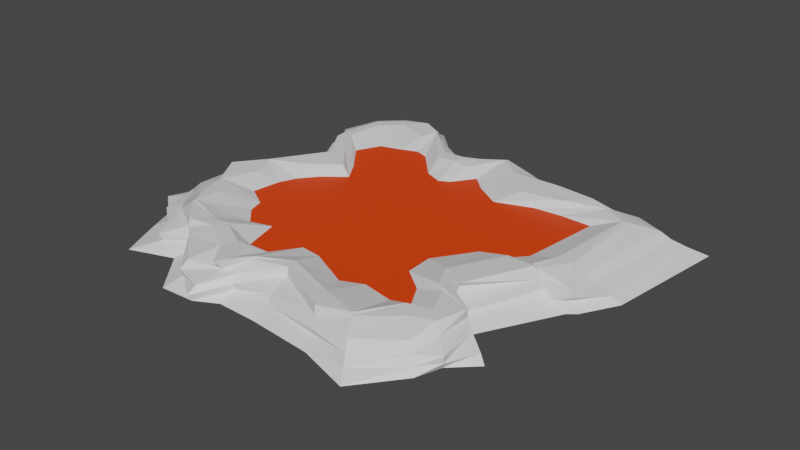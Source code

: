 # Source: Lava_Pool.blend  (saved by Blender 3.3.6; exported with 4.5.12 LTS)
import bpy
from mathutils import Matrix  # noqa: F401  (used for matrix-valued properties, if any)

bpy.ops.wm.read_factory_settings(use_empty=True)
scene = bpy.context.scene
scene.name = 'Scene'

# ---- collections
col_collection = bpy.data.collections.new('Collection'); scene.collection.children.link(col_collection)

# ---- materials (node trees are filled in below, after node groups)
mat_material_001 = bpy.data.materials.new('Material.001')
mat_material_001.use_transparent_shadow = False
mat_material_002 = bpy.data.materials.new('Material.002')
mat_material_002.use_transparent_shadow = False

# ---- material node trees
mat_material_001.use_nodes = True; mat_material_001.node_tree.nodes.clear()
_N = mat_material_001.node_tree.nodes; _L = mat_material_001.node_tree.links
n0 = _N.new('ShaderNodeBsdfPrincipled'); n0.name = 'Principled BSDF'; n0.location = (10, 300)
n0.distribution = 'GGX'
n0.subsurface_method = 'RANDOM_WALK_SKIN'
n0.inputs[3].default_value = 1.45
n0.inputs[27].default_value = (0.0, 0.0, 0.0, 1.0)
n0.inputs[28].default_value = 1.0
n1 = _N.new('ShaderNodeOutputMaterial'); n1.name = 'Material Output'; n1.location = (300, 300)
_L.new(n0.outputs[0], n1.inputs[0])
n1.is_active_output = True
mat_material_002.use_nodes = True; mat_material_002.node_tree.nodes.clear()
_N = mat_material_002.node_tree.nodes; _L = mat_material_002.node_tree.links
n0 = _N.new('ShaderNodeBsdfPrincipled'); n0.name = 'Principled BSDF'; n0.location = (10, 300)
n0.distribution = 'GGX'
n0.subsurface_method = 'RANDOM_WALK_SKIN'
n0.inputs[0].default_value = (0.9114, 0.05239, 0.0, 1.0)
n0.inputs[3].default_value = 1.45
n0.inputs[27].default_value = (0.0, 0.0, 0.0, 1.0)
n0.inputs[28].default_value = 1.0
n1 = _N.new('ShaderNodeOutputMaterial'); n1.name = 'Material Output'; n1.location = (300, 300)
_L.new(n0.outputs[0], n1.inputs[0])
n1.is_active_output = True

# ---- world
world_world = bpy.data.worlds.new('World'); scene.world = world_world
world_world.use_nodes = True; world_world.node_tree.nodes.clear()
_N = world_world.node_tree.nodes; _L = world_world.node_tree.links
n0 = _N.new('ShaderNodeOutputWorld'); n0.name = 'World Output'; n0.location = (300, 300)
n1 = _N.new('ShaderNodeBackground'); n1.name = 'Background'; n1.location = (10, 300)
n1.inputs[0].default_value = (0.05088, 0.05088, 0.05088, 1.0)
_L.new(n1.outputs[0], n0.inputs[0])
n0.is_active_output = True
world_world.color = (0.05088, 0.05088, 0.05088)
world_world.use_sun_shadow = False
world_world.sun_shadow_jitter_overblur = 0.0

# ---- meshes
me_plane = bpy.data.meshes.new('Plane')
me_plane.from_pydata([(-0.4042, -0.5121, 0.103), (-0.5075, -0.5214, 0.1015), (-0.5974, -0.4271, 0.1015), (-0.6371, -0.3483, 0.1021), (-0.7536, -0.4197, -0.0008862), (-0.7137, -0.5199, -4.727e-05), (-0.6487, -0.6809, -0.004735), (-0.4792, -0.6229, -0.003809), (-0.3568, -0.773, -0.005608), (-0.2183, -0.7708, -0.001347), (-0.1412, -0.7211, -0.006186), (0.009125, -0.7219, -0.008878), (0.2588, -0.7518, -0.0013), (0.4488, -0.8089, -0.00474), (0.5829, -0.65, -0.001304), (0.6168, -0.5601, 0.0005593), (0.697, -0.4697, -0.006514), (0.57, -0.381, -0.005844), (0.5708, -0.3474, -0.01008), (0.7188, -0.07486, -0.01047), (0.7561, -0.06226, -0.0019), (0.8344, 0.06545, 0.00082), (0.8966, 0.5446, -0.004735), (0.7102, 0.5592, -0.0002033), (0.5322, 0.5214, -0.005334), (0.391, 0.5671, -0.00758), (0.1738, 0.6108, -5.175e-05), (0.06694, 0.6466, -0.0005376), (-0.03203, 0.6617, -0.01003), (-0.0978, 0.5612, -0.01034), (-0.2314, 0.6523, -0.01502), (-0.3764, 0.7332, -0.002221), (-0.4344, 0.7071, 0.00278), (-0.6038, 0.7612, 0.0009415), (-0.695, 0.6654, 0.0), (-0.7215, 0.4811, -0.00246), (-0.7111, 0.3898, -0.01146), (-0.6073, 0.2302, -0.01276), (-0.6749, 0.08061, -0.008329), (-0.775, -0.01562, -0.003379), (-0.7836, -0.1284, 0.0006634), (-0.8751, -0.3216, -0.004735), (-0.2794, -0.5848, 0.1002), (-0.2028, -0.6877, 0.1057), (-0.1247, -0.5871, 0.1036), (-0.004609, -0.551, 0.1029), (0.2203, -0.6657, 0.1054), (0.3426, -0.6365, 0.1023), (0.4648, -0.5314, 0.1003), (0.548, -0.5055, 0.1035), (0.5799, -0.3974, 0.1067), (0.4698, -0.3231, 0.1041), (0.4724, -0.2952, 0.1077), (0.5862, -0.06271, 0.1077), (0.5915, -0.05276, 0.09994), (0.6629, 0.04968, 0.09928), (0.6598, 0.4043, 0.09971), (0.5715, 0.4541, 0.1), (0.4736, 0.474, 0.1075), (0.3269, 0.4877, 0.1073), (0.1329, 0.4995, 0.09969), (0.05036, 0.5679, 0.1033), (-0.03584, 0.5067, 0.1036), (-0.09358, 0.4731, 0.1078), (-0.1827, 0.4769, 0.104), (-0.3236, 0.6162, 0.1028), (-0.4121, 0.6612, 0.1048), (-0.5063, 0.6251, 0.1009), (-0.5852, 0.5535, 0.1016), (-0.6129, 0.4052, 0.1029), (-0.5995, 0.3225, 0.1081), (-0.5148, 0.1893, 0.1081), (-0.593, 0.06878, 0.1077), (-0.6612, -0.01673, 0.1035), (-0.7337, -0.1174, 0.1056), (-0.6652, -0.2436, 0.09967), (-0.3734, -0.4674, 0.1037), (-0.4512, -0.4611, 0.09994), (-0.5909, -0.4206, 0.1059), (-0.5909, -0.321, 0.1032), (-0.258, -0.5302, 0.1006), (-0.1922, -0.6375, 0.1071), (-0.1256, -0.5754, 0.1082), (-0.009657, -0.5111, 0.1042), (0.1872, -0.5811, 0.1034), (0.3338, -0.6264, 0.1069), (0.4145, -0.4807, 0.1007), (0.4981, -0.4646, 0.1045), (0.4608, -0.3633, 0.1037), (0.4286, -0.341, 0.1085), (0.3796, -0.2431, 0.1037), (0.4819, -0.05299, 0.1042), (0.5698, -0.04872, 0.1036), (0.6061, 0.04513, 0.1002), (0.6395, 0.3959, 0.1035), (0.5501, 0.4417, 0.1037), (0.395, 0.3989, 0.1048), (0.2447, 0.3752, 0.1004), (0.1271, 0.4893, 0.1039), (0.04585, 0.5535, 0.1073), (-0.03773, 0.4213, 0.1006), (-0.08993, 0.4241, 0.1081), (-0.1684, 0.4228, 0.1039), (-0.3212, 0.605, 0.1074), (-0.3492, 0.5474, 0.1003), (-0.4826, 0.5877, 0.1029), (-0.5556, 0.5183, 0.1035), (-0.5739, 0.3725, 0.1044), (-0.5097, 0.2659, 0.1048), (-0.4033, 0.1407, 0.1006), (-0.508, 0.05415, 0.1047), (-0.6438, -0.01366, 0.1075), (-0.6053, -0.09888, 0.1004), (-0.6558, -0.2397, 0.1039), (-0.1584, -0.4866, 0.07274), (-0.09964, -0.3887, 0.07135), (-0.246, -0.4873, 0.07407), (-0.287, -0.3465, 0.07135), (-0.3715, -0.3703, 0.07135), (-0.4348, -0.3043, 0.07135), (-0.4533, -0.2436, 0.07135), (-0.01903, -0.3993, 0.07257), (0.1396, -0.475, 0.07274), (0.2171, -0.4389, 0.07135), (0.3372, -0.4632, 0.07257), (0.4131, -0.4606, 0.07407), (0.3572, -0.3581, 0.07274), (0.2678, -0.2874, 0.07135), (0.2646, -0.1829, 0.07135), (0.3629, -0.04301, 0.07257), (0.4398, -0.04016, 0.07257), (0.5082, 0.03964, 0.07257), (0.5474, 0.3437, 0.07407), (0.4289, 0.3495, 0.07274), (0.3225, 0.3374, 0.07407), (0.1801, 0.2922, 0.07135), (0.07984, 0.3555, 0.07135), (0.02094, 0.4103, 0.07274), (-0.04157, 0.3265, 0.07135), (-0.07888, 0.3047, 0.07257), (-0.1469, 0.3322, 0.07274), (-0.2539, 0.4479, 0.07274), (-0.3069, 0.4671, 0.07257), (-0.3768, 0.4426, 0.07135), (-0.4551, 0.4158, 0.07257), (-0.4991, 0.3187, 0.07407), (-0.4101, 0.2049, 0.07274), (-0.3552, 0.1181, 0.07274), (-0.4397, 0.04688, 0.07407), (-0.494, -0.015, 0.07274), (-0.5235, -0.08291, 0.07257), (-0.5374, -0.1944, 0.07274), (0.542, 0.5317, 0.01731), (0.5146, 0.507, 0.04502), (0.4452, 0.4428, 0.07274), (0.6428, 0.5077, 0.07411), (0.639, 0.5038, 0.04703), (0.6614, 0.5203, 0.02338), (0.005238, -0.6572, 0.0193), (0.001966, -0.6356, 0.04586), (-0.002997, -0.5581, 0.07273), (-0.1312, -0.6364, 0.07418), (-0.1351, -0.6694, 0.04559), (-0.1318, -0.6593, 0.02041), (-0.6577, 0.07515, 0.01718), (-0.6221, 0.07346, 0.04513), (-0.5968, 0.06667, 0.07421), (-0.511, 0.189, 0.07404), (-0.5913, 0.2221, 0.04344), (-0.6232, 0.2357, 0.01216), (0.3511, 0.5121, 0.01994), (0.3562, 0.5208, 0.04527), (0.3316, 0.4893, 0.07419), (0.2345, -0.6938, 0.02346), (0.2362, -0.7031, 0.04721), (0.2227, -0.671, 0.07409), (-0.7503, -0.01514, 0.02069), (-0.73, -0.01769, 0.04637), (-0.6986, -0.01723, 0.07414), (0.1759, 0.6213, 0.02118), (0.1652, 0.5927, 0.04691), (0.1562, 0.5683, 0.07411), (0.4221, -0.7666, 0.02117), (0.4024, -0.7353, 0.04738), (0.3842, -0.7065, 0.0753), (-0.7584, -0.1242, 0.02309), (-0.7301, -0.1195, 0.0471), (-0.7304, -0.1169, 0.07393), (0.06667, 0.6533, 0.02125), (0.06191, 0.6277, 0.04672), (0.05677, 0.6024, 0.07413), (0.5667, -0.6372, 0.02171), (0.548, -0.6183, 0.04679), (0.5262, -0.5962, 0.07413), (-0.756, -0.2787, 0.02385), (-0.7653, -0.2821, 0.04748), (-0.7375, -0.2713, 0.07408), (-0.0329, 0.607, 0.01802), (-0.03406, 0.612, 0.04516), (-0.03443, 0.509, 0.07273), (0.6246, -0.5687, 0.02177), (0.627, -0.5691, 0.04701), (0.5756, -0.5244, 0.07395), (-0.7603, -0.4205, 0.0213), (-0.7001, -0.388, 0.04752), (-0.6686, -0.367, 0.07391), (-0.1011, 0.5748, 0.01387), (-0.08991, 0.4698, 0.04547), (-0.08746, 0.4371, 0.07274), (0.671, -0.4536, 0.01898), (0.6121, -0.4156, 0.04622), (0.5793, -0.3953, 0.07397), (-0.2009, 0.548, 0.01823), (-0.2061, 0.5584, 0.04434), (-0.1827, 0.4789, 0.07274), (0.5758, -0.3827, 0.01729), (0.5502, -0.371, 0.04489), (0.4694, -0.321, 0.07273), (-0.3618, 0.7043, 0.02182), (-0.3675, 0.7122, 0.04694), (-0.3388, 0.6513, 0.07395), (0.5036, -0.3126, 0.01932), (0.506, -0.312, 0.04509), (0.4387, -0.2772, 0.07274), (-0.6733, -0.4866, 0.02418), (-0.623, -0.4504, 0.04816), (-0.6287, -0.4538, 0.07403), (-0.4642, 0.7593, 0.0217), (-0.4087, 0.659, 0.0477), (-0.3937, 0.6309, 0.07272), (0.6563, -0.06855, 0.01787), (0.6304, -0.06934, 0.04507), (0.6299, -0.06661, 0.07555), (-0.5708, -0.5941, 0.02416), (-0.5794, -0.602, 0.04809), (-0.5087, -0.5266, 0.07272), (-0.5777, 0.7208, 0.02452), (-0.5262, 0.652, 0.04867), (-0.552, 0.6856, 0.07514), (0.6989, -0.06031, 0.02259), (0.7376, -0.06127, 0.0468), (0.7068, -0.05897, 0.07536), (-0.4415, -0.5706, 0.02189), (-0.4245, -0.5459, 0.04659), (-0.4499, -0.5757, 0.0754), (-0.6603, 0.6287, 0.02406), (-0.6299, 0.6003, 0.04832), (-0.6357, 0.604, 0.07519), (0.7999, 0.0601, 0.02387), (0.7307, 0.05498, 0.04803), (0.7003, 0.05263, 0.07272), (-0.3294, -0.7074, 0.02117), (-0.3346, -0.7156, 0.04662), (-0.3238, -0.6877, 0.07538), (-0.6992, 0.4647, 0.02132), (-0.6766, 0.4482, 0.04673), (-0.677, 0.4502, 0.07536), (0.8341, 0.5083, 0.02187), (0.7835, 0.4791, 0.04813), (0.7507, 0.4603, 0.07521), (-0.223, -0.7839, 0.02064), (-0.2165, -0.7529, 0.04708), (-0.1919, -0.6544, 0.07272), (-0.6243, 0.3374, 0.01874), (-0.6666, 0.3631, 0.0445), (-0.5596, 0.2982, 0.07274)], [], [(155, 154, 58, 57), (161, 160, 45, 44), (41, 40, 39, 38, 37, 36, 35, 34, 33, 32, 31, 30, 29, 28, 27, 26, 25, 24, 23, 22, 21, 20, 19, 18, 17, 16, 15, 14, 13, 12, 11, 10, 9, 8, 7, 6, 5, 4), (50, 51, 89, 88), (167, 166, 72, 71), (154, 172, 59, 58), (160, 175, 46, 45), (166, 178, 73, 72), (172, 181, 60, 59), (175, 184, 47, 46), (178, 187, 74, 73), (181, 190, 61, 60), (184, 193, 48, 47), (187, 196, 75, 74), (190, 199, 62, 61), (193, 202, 49, 48), (196, 205, 3, 75), (199, 208, 63, 62), (202, 211, 50, 49), (208, 214, 64, 63), (211, 217, 51, 50), (214, 220, 65, 64), (217, 223, 52, 51), (205, 226, 2, 3), (220, 229, 66, 65), (223, 232, 53, 52), (226, 235, 1, 2), (229, 238, 67, 66), (232, 241, 54, 53), (235, 244, 0, 1), (238, 247, 68, 67), (241, 250, 55, 54), (244, 253, 42, 0), (247, 256, 69, 68), (250, 259, 56, 55), (253, 262, 43, 42), (256, 265, 70, 69), (259, 155, 57, 56), (262, 161, 44, 43), (265, 167, 71, 70), (77, 76, 117, 118), (64, 65, 103, 102), (51, 52, 90, 89), (65, 66, 104, 103), (52, 53, 91, 90), (66, 67, 105, 104), (53, 54, 92, 91), (67, 68, 106, 105), (43, 44, 82, 81), (54, 55, 93, 92), (68, 69, 107, 106), (42, 43, 81, 80), (55, 56, 94, 93), (2, 1, 77, 78), (69, 70, 108, 107), (0, 42, 80, 76), (56, 57, 95, 94), (3, 2, 78, 79), (70, 71, 109, 108), (1, 0, 76, 77), (57, 58, 96, 95), (44, 45, 83, 82), (71, 72, 110, 109), (58, 59, 97, 96), (45, 46, 84, 83), (72, 73, 111, 110), (59, 60, 98, 97), (46, 47, 85, 84), (73, 74, 112, 111), (60, 61, 99, 98), (47, 48, 86, 85), (74, 75, 113, 112), (61, 62, 100, 99), (48, 49, 87, 86), (75, 3, 79, 113), (62, 63, 101, 100), (49, 50, 88, 87), (63, 64, 102, 101), (151, 120, 119, 118, 117, 116, 114, 115, 121, 122, 123, 124, 125, 126, 127, 128, 129, 130, 131, 132, 133, 134, 135, 136, 137, 138, 139, 140, 141, 142, 143, 144, 145, 146, 147, 148, 149, 150), (106, 107, 145, 144), (93, 94, 132, 131), (78, 77, 118, 119), (107, 108, 146, 145), (94, 95, 133, 132), (79, 78, 119, 120), (108, 109, 147, 146), (95, 96, 134, 133), (82, 83, 121, 115), (109, 110, 148, 147), (96, 97, 135, 134), (83, 84, 122, 121), (110, 111, 149, 148), (97, 98, 136, 135), (84, 85, 123, 122), (111, 112, 150, 149), (98, 99, 137, 136), (85, 86, 124, 123), (112, 113, 151, 150), (99, 100, 138, 137), (86, 87, 125, 124), (113, 79, 120, 151), (100, 101, 139, 138), (87, 88, 126, 125), (101, 102, 140, 139), (88, 89, 127, 126), (102, 103, 141, 140), (89, 90, 128, 127), (81, 82, 115, 114), (103, 104, 142, 141), (90, 91, 129, 128), (80, 81, 114, 116), (104, 105, 143, 142), (91, 92, 130, 129), (76, 80, 116, 117), (105, 106, 144, 143), (92, 93, 131, 130), (36, 37, 169, 263), (263, 169, 168, 264), (264, 168, 167, 265), (9, 10, 163, 260), (260, 163, 162, 261), (261, 162, 161, 262), (22, 23, 157, 257), (257, 157, 156, 258), (258, 156, 155, 259), (35, 36, 263, 254), (254, 263, 264, 255), (255, 264, 265, 256), (8, 9, 260, 251), (251, 260, 261, 252), (252, 261, 262, 253), (21, 22, 257, 248), (248, 257, 258, 249), (249, 258, 259, 250), (34, 35, 254, 245), (245, 254, 255, 246), (246, 255, 256, 247), (7, 8, 251, 242), (242, 251, 252, 243), (243, 252, 253, 244), (20, 21, 248, 239), (239, 248, 249, 240), (240, 249, 250, 241), (33, 34, 245, 236), (236, 245, 246, 237), (237, 246, 247, 238), (6, 7, 242, 233), (233, 242, 243, 234), (234, 243, 244, 235), (19, 20, 239, 230), (230, 239, 240, 231), (231, 240, 241, 232), (32, 33, 236, 227), (227, 236, 237, 228), (228, 237, 238, 229), (5, 6, 233, 224), (224, 233, 234, 225), (225, 234, 235, 226), (18, 19, 230, 221), (221, 230, 231, 222), (222, 231, 232, 223), (31, 32, 227, 218), (218, 227, 228, 219), (219, 228, 229, 220), (4, 5, 224, 203), (203, 224, 225, 204), (204, 225, 226, 205), (17, 18, 221, 215), (215, 221, 222, 216), (216, 222, 223, 217), (30, 31, 218, 212), (212, 218, 219, 213), (213, 219, 220, 214), (16, 17, 215, 209), (209, 215, 216, 210), (210, 216, 217, 211), (29, 30, 212, 206), (206, 212, 213, 207), (207, 213, 214, 208), (15, 16, 209, 200), (200, 209, 210, 201), (201, 210, 211, 202), (28, 29, 206, 197), (197, 206, 207, 198), (198, 207, 208, 199), (41, 4, 203, 194), (194, 203, 204, 195), (195, 204, 205, 196), (14, 15, 200, 191), (191, 200, 201, 192), (192, 201, 202, 193), (27, 28, 197, 188), (188, 197, 198, 189), (189, 198, 199, 190), (40, 41, 194, 185), (185, 194, 195, 186), (186, 195, 196, 187), (13, 14, 191, 182), (182, 191, 192, 183), (183, 192, 193, 184), (26, 27, 188, 179), (179, 188, 189, 180), (180, 189, 190, 181), (39, 40, 185, 176), (176, 185, 186, 177), (177, 186, 187, 178), (12, 13, 182, 173), (173, 182, 183, 174), (174, 183, 184, 175), (25, 26, 179, 170), (170, 179, 180, 171), (171, 180, 181, 172), (38, 39, 176, 164), (164, 176, 177, 165), (165, 177, 178, 166), (11, 12, 173, 158), (158, 173, 174, 159), (159, 174, 175, 160), (24, 25, 170, 152), (152, 170, 171, 153), (153, 171, 172, 154), (37, 38, 164, 169), (169, 164, 165, 168), (168, 165, 166, 167), (10, 11, 158, 163), (163, 158, 159, 162), (162, 159, 160, 161), (23, 24, 152, 157), (157, 152, 153, 156), (156, 153, 154, 155)])
me_plane.polygons.foreach_set('material_index', [0, 0, 0, 0, 0, 0, 0, 0, 0, 0, 0, 0, 0, 0, 0, 0, 0, 0, 0, 0, 0, 0, 0, 0, 0, 0, 0, 0, 0, 0, 0, 0, 0, 0, 0, 0, 0, 0, 0, 0, 0, 0, 0, 0, 0, 0, 0, 0, 0, 0, 0, 0, 0, 0, 0, 0, 0, 0, 0, 0, 0, 0, 0, 0, 0, 0, 0, 0, 0, 0, 0, 0, 0, 0, 0, 0, 0, 0, 1, 0, 0, 0, 0, 0, 0, 0, 0, 0, 0, 0, 0, 0, 0, 0, 0, 0, 0, 0, 0, 0, 0, 0, 0, 0, 0, 0, 0, 0, 0, 0, 0, 0, 0, 0, 0, 0, 0, 0, 0, 0, 0, 0, 0, 0, 0, 0, 0, 0, 0, 0, 0, 0, 0, 0, 0, 0, 0, 0, 0, 0, 0, 0, 0, 0, 0, 0, 0, 0, 0, 0, 0, 0, 0, 0, 0, 0, 0, 0, 0, 0, 0, 0, 0, 0, 0, 0, 0, 0, 0, 0, 0, 0, 0, 0, 0, 0, 0, 0, 0, 0, 0, 0, 0, 0, 0, 0, 0, 0, 0, 0, 0, 0, 0, 0, 0, 0, 0, 0, 0, 0, 0, 0, 0, 0, 0, 0, 0, 0, 0, 0, 0, 0, 0, 0, 0, 0, 0, 0, 0, 0, 0, 0, 0, 0, 0, 0, 0, 0, 0, 0])
_uv = me_plane.uv_layers.new(name='UVMap')
_uv.uv.foreach_set('vector', [0.7984, 0.7391, 0.7434, 0.7276, 0.7651, 1.0, 0.7517, 0.9388, 0.1733, 0.7391, 0.2158, 0.7276, 0.2196, 0.9656, 0.2069, 0.9656, 0.3103, 0.0, 0.4381, 0.09394, 0.5053, 0.05334, 0.5596, 0.05334, 0.6368, 0.05334, 0.7429, 0.0, 0.8112, 0.0445, 0.939, 0.0445, 1.0, 0.05334, 0.9492, 0.09394, 0.968, 0.0445, 0.8808, 0.0, 0.8227, 0.05334, 0.909, 0.0, 0.8936, 0.09394, 0.875, 0.09394, 0.837, 0.05334, 0.8009, 0.09394, 0.8656, 0.05334, 0.862, 0.0, 0.5568, 0.05334, 0.4767, 0.05334, 0.4702, 0.0, 0.3223, 0.05334, 0.3057, 0.09394, 0.2226, 0.0, 0.1812, 0.09394, 0.1135, 0.05334, 0.0, 0.0, 0.05061, 0.05334, 0.07836, 0.0, 0.09134, 0.0445, 0.03917, 0.05334, 0.02821, 0.0, 0.1378, 0.0445, 0.0815, 0.0, 0.1842, 0.0445, 0.251, 0.0445, 0.2979, 1.0, 0.3442, 0.9706, 0.3374, 1.0, 0.3245, 0.9656, 0.6119, 0.7376, 0.5488, 0.7391, 0.55, 1.0, 0.6124, 1.0, 0.7434, 0.7276, 0.775, 0.7391, 0.7743, 1.0, 0.7651, 1.0, 0.2158, 0.7276, 0.1337, 0.7391, 0.1383, 1.0, 0.2196, 0.9656, 0.5488, 0.7391, 0.5045, 0.7391, 0.5048, 0.9706, 0.55, 1.0, 0.775, 0.7391, 0.831, 0.7391, 0.779, 0.9388, 0.7743, 1.0, 0.1337, 0.7391, 0.1003, 0.75, 0.1668, 0.9656, 0.1383, 1.0, 0.5045, 0.7391, 0.4488, 0.7376, 0.4482, 1.0, 0.5048, 0.9706, 0.831, 0.7391, 0.8473, 0.7391, 0.8197, 0.9706, 0.779, 0.9388, 0.1003, 0.75, 0.185, 0.7391, 0.2377, 0.9388, 0.1668, 0.9656, 0.4488, 0.7376, 0.3599, 0.7391, 0.3843, 0.9388, 0.4482, 1.0, 0.8473, 0.7391, 0.7796, 0.7276, 0.7787, 0.9656, 0.8197, 0.9706, 0.185, 0.7391, 0.2259, 0.7376, 0.2435, 0.9706, 0.2377, 0.9388, 0.3599, 0.7391, 0.3064, 0.7376, 0.323, 0.9656, 0.3843, 0.9388, 0.7796, 0.7276, 0.7413, 0.7276, 0.7628, 1.0, 0.7787, 0.9656, 0.2259, 0.7376, 0.2995, 0.7376, 0.2979, 1.0, 0.2435, 0.9706, 0.7413, 0.7276, 0.7605, 0.7276, 0.7598, 0.9656, 0.7628, 1.0, 0.2995, 0.7376, 0.3456, 0.7276, 0.3442, 0.9706, 0.2979, 1.0, 0.7605, 0.7276, 0.8738, 0.7376, 0.8442, 0.9656, 0.7598, 0.9656, 0.3456, 0.7276, 0.369, 0.7276, 0.358, 1.0, 0.3442, 0.9706, 0.3064, 0.7376, 0.248, 0.7391, 0.2744, 0.9656, 0.323, 0.9656, 0.8738, 0.7376, 0.8626, 0.7276, 0.8946, 1.0, 0.8442, 0.9656, 0.369, 0.7276, 0.478, 0.75, 0.4806, 1.0, 0.358, 1.0, 0.248, 0.7391, 0.2179, 0.7276, 0.2217, 0.9656, 0.2744, 0.9656, 0.8626, 0.7276, 0.9414, 0.75, 0.8716, 0.9656, 0.8946, 1.0, 0.478, 0.75, 0.4805, 0.75, 0.4859, 0.9388, 0.4806, 1.0, 0.2179, 0.7276, 0.1884, 0.75, 0.2407, 0.9656, 0.2217, 0.9656, 0.9414, 0.75, 0.8834, 0.75, 0.8231, 0.9656, 0.8716, 0.9656, 0.4805, 0.75, 0.5434, 0.7276, 0.5406, 0.9388, 0.4859, 0.9388, 0.1884, 0.75, 0.1229, 0.75, 0.2084, 0.9388, 0.2407, 0.9656, 0.8834, 0.75, 0.7726, 0.75, 0.7302, 0.9656, 0.8231, 0.9656, 0.5434, 0.7276, 0.7928, 0.75, 0.7282, 0.9388, 0.5406, 0.9388, 0.1229, 0.75, 0.1584, 0.7276, 0.129, 1.0, 0.2084, 0.9388, 0.7726, 0.75, 0.6668, 0.7276, 0.6818, 1.0, 0.7302, 0.9656, 0.7928, 0.75, 0.7984, 0.7391, 0.7517, 0.9388, 0.7282, 0.9388, 0.1584, 0.7276, 0.1733, 0.7391, 0.2069, 0.9656, 0.129, 1.0, 0.6668, 0.7276, 0.6119, 0.7376, 0.6124, 1.0, 0.6818, 1.0, 0.2711, 0.9388, 0.2704, 0.9656, 0.3365, 0.7171, 0.3244, 0.7171, 0.7598, 0.9656, 0.8442, 0.9656, 0.8358, 1.0, 0.7323, 0.9656, 0.3442, 0.9706, 0.358, 1.0, 0.3868, 0.9656, 0.3374, 1.0, 0.8442, 0.9656, 0.8946, 1.0, 0.7979, 0.9388, 0.8358, 1.0, 0.358, 1.0, 0.4806, 1.0, 0.4863, 0.9656, 0.3868, 0.9656, 0.8946, 1.0, 0.8716, 0.9656, 0.835, 0.9706, 0.7979, 0.9388, 0.4806, 1.0, 0.4859, 0.9388, 0.4882, 0.9656, 0.4863, 0.9656, 0.8716, 0.9656, 0.8231, 0.9656, 0.7911, 0.9706, 0.835, 0.9706, 0.129, 1.0, 0.2069, 0.9656, 0.2142, 1.0, 0.171, 1.0, 0.4859, 0.9388, 0.5406, 0.9388, 0.5371, 0.9388, 0.4882, 0.9656, 0.8231, 0.9656, 0.7302, 0.9656, 0.7073, 0.9706, 0.7911, 0.9706, 0.2084, 0.9388, 0.129, 1.0, 0.171, 1.0, 0.2415, 0.9388, 0.5406, 0.9388, 0.7282, 0.9388, 0.721, 0.9656, 0.5371, 0.9388, 0.2744, 0.9656, 0.2217, 0.9656, 0.2711, 0.9388, 0.2801, 1.0, 0.7302, 0.9656, 0.6818, 1.0, 0.6501, 0.9706, 0.7073, 0.9706, 0.2407, 0.9656, 0.2084, 0.9388, 0.2415, 0.9388, 0.2704, 0.9656, 0.7282, 0.9388, 0.7517, 0.9388, 0.7435, 0.9656, 0.721, 0.9656, 0.323, 0.9656, 0.2744, 0.9656, 0.2801, 1.0, 0.3436, 0.9656, 0.6818, 1.0, 0.6124, 1.0, 0.5858, 0.9388, 0.6501, 0.9706, 0.2217, 0.9656, 0.2407, 0.9656, 0.2704, 0.9656, 0.2711, 0.9388, 0.7517, 0.9388, 0.7651, 1.0, 0.7187, 0.9706, 0.7435, 0.9656, 0.2069, 0.9656, 0.2196, 0.9656, 0.246, 0.9706, 0.2142, 1.0, 0.6124, 1.0, 0.55, 1.0, 0.5414, 0.9706, 0.5858, 0.9388, 0.7651, 1.0, 0.7743, 1.0, 0.7075, 0.9388, 0.7187, 0.9706, 0.2196, 0.9656, 0.1383, 1.0, 0.2084, 0.9656, 0.246, 0.9706, 0.55, 1.0, 0.5048, 0.9706, 0.5065, 1.0, 0.5414, 0.9706, 0.7743, 1.0, 0.779, 0.9388, 0.7721, 0.9706, 0.7075, 0.9388, 0.1383, 1.0, 0.1668, 0.9656, 0.1751, 1.0, 0.2084, 0.9656, 0.5048, 0.9706, 0.4482, 1.0, 0.4623, 0.9388, 0.5065, 1.0, 0.779, 0.9388, 0.8197, 0.9706, 0.809, 1.0, 0.7721, 0.9706, 0.1668, 0.9656, 0.2377, 0.9388, 0.2676, 0.9388, 0.1751, 1.0, 0.4482, 1.0, 0.3843, 0.9388, 0.3871, 0.9706, 0.4623, 0.9388, 0.8197, 0.9706, 0.7787, 0.9656, 0.7301, 0.9388, 0.809, 1.0, 0.2377, 0.9388, 0.2435, 0.9706, 0.2727, 0.9706, 0.2676, 0.9388, 0.3843, 0.9388, 0.323, 0.9656, 0.3436, 0.9656, 0.3871, 0.9706, 0.7787, 0.9656, 0.7628, 1.0, 0.7349, 1.0, 0.7301, 0.9388, 0.2435, 0.9706, 0.2979, 1.0, 0.3245, 0.9656, 0.2727, 0.9706, 0.7628, 1.0, 0.7598, 0.9656, 0.7323, 0.9656, 0.7349, 1.0, 0.2211, 0.9755, 0.1585, 0.9224, 0.09772, 0.8924, 0.03917, 0.8143, 0.07878, 0.7295, 0.01927, 0.6398, 9.465e-05, 0.5653, 0.06668, 0.5248, 0.09704, 0.4441, 0.05819, 0.2808, 0.06859, 0.1825, 0.09166, 0.08642, 0.1393, 0.05712, 0.2048, 0.09005, 0.2369, 0.1553, 0.3465, 0.1767, 0.5056, 0.1286, 0.5207, 0.05404, 0.6095, 9.465e-05, 0.8746, 0.055, 0.8961, 0.1327, 0.8362, 0.2542, 0.8322, 0.3478, 0.8816, 0.4644, 0.8901, 0.5343, 0.8301, 0.5872, 0.7741, 0.6152, 0.7886, 0.6832, 0.883, 0.8043, 0.8961, 0.8636, 0.8945, 0.9604, 0.8223, 0.9999, 0.6995, 0.9826, 0.6248, 0.9161, 0.5501, 0.8496, 0.4664, 0.8901, 0.4003, 0.9621, 0.3249, 0.9868, 0.7911, 0.9706, 0.7073, 0.9706, 0.6761, 0.7376, 0.7257, 0.7263, 0.5371, 0.9388, 0.721, 0.9656, 0.6889, 0.7376, 0.5337, 0.7263, 0.2801, 1.0, 0.2711, 0.9388, 0.3244, 0.7171, 0.3581, 0.7171, 0.7073, 0.9706, 0.6501, 0.9706, 0.618, 0.7276, 0.6761, 0.7376, 0.721, 0.9656, 0.7435, 0.9656, 0.6919, 0.7276, 0.6889, 0.7376, 0.3436, 0.9656, 0.2801, 1.0, 0.3581, 0.7171, 0.3891, 0.7171, 0.6501, 0.9706, 0.5858, 0.9388, 0.5737, 0.7276, 0.618, 0.7276, 0.7435, 0.9656, 0.7187, 0.9706, 0.6857, 0.7376, 0.6919, 0.7276, 0.2142, 1.0, 0.246, 0.9706, 0.3096, 0.7263, 0.315, 0.7171, 0.5858, 0.9388, 0.5414, 0.9706, 0.5374, 0.7376, 0.5737, 0.7276, 0.7187, 0.9706, 0.7075, 0.9388, 0.6626, 0.7171, 0.6857, 0.7376, 0.246, 0.9706, 0.2084, 0.9656, 0.271, 0.7276, 0.3096, 0.7263, 0.5414, 0.9706, 0.5065, 1.0, 0.5058, 0.7276, 0.5374, 0.7376, 0.7075, 0.9388, 0.7721, 0.9706, 0.6949, 0.7171, 0.6626, 0.7171, 0.2084, 0.9656, 0.1751, 1.0, 0.2894, 0.7171, 0.271, 0.7276, 0.5065, 1.0, 0.4623, 0.9388, 0.4711, 0.7263, 0.5058, 0.7276, 0.7721, 0.9706, 0.809, 1.0, 0.7229, 0.7276, 0.6949, 0.7171, 0.1751, 1.0, 0.2676, 0.9388, 0.277, 0.7263, 0.2894, 0.7171, 0.4623, 0.9388, 0.3871, 0.9706, 0.4142, 0.7276, 0.4711, 0.7263, 0.809, 1.0, 0.7301, 0.9388, 0.6801, 0.7171, 0.7229, 0.7276, 0.2676, 0.9388, 0.2727, 0.9706, 0.2783, 0.7376, 0.277, 0.7263, 0.3871, 0.9706, 0.3436, 0.9656, 0.3891, 0.7171, 0.4142, 0.7276, 0.7301, 0.9388, 0.7349, 1.0, 0.669, 0.7263, 0.6801, 0.7171, 0.2727, 0.9706, 0.3245, 0.9656, 0.3306, 0.7276, 0.2783, 0.7376, 0.7349, 1.0, 0.7323, 0.9656, 0.683, 0.7276, 0.669, 0.7263, 0.3245, 0.9656, 0.3374, 1.0, 0.3667, 0.7171, 0.3306, 0.7276, 0.7323, 0.9656, 0.8358, 1.0, 0.7421, 0.7276, 0.683, 0.7276, 0.3374, 1.0, 0.3868, 0.9656, 0.4201, 0.7171, 0.3667, 0.7171, 0.171, 1.0, 0.2142, 1.0, 0.315, 0.7171, 0.2651, 0.7276, 0.8358, 1.0, 0.7979, 0.9388, 0.7519, 0.7263, 0.7421, 0.7276, 0.3868, 0.9656, 0.4863, 0.9656, 0.4915, 0.7263, 0.4201, 0.7171, 0.2415, 0.9388, 0.171, 1.0, 0.2651, 0.7276, 0.2647, 0.7376, 0.7979, 0.9388, 0.835, 0.9706, 0.7394, 0.7171, 0.7519, 0.7263, 0.4863, 0.9656, 0.4882, 0.9656, 0.4929, 0.7263, 0.4915, 0.7263, 0.2704, 0.9656, 0.2415, 0.9388, 0.2647, 0.7376, 0.3365, 0.7171, 0.835, 0.9706, 0.7911, 0.9706, 0.7257, 0.7263, 0.7394, 0.7171, 0.4882, 0.9656, 0.5371, 0.9388, 0.5337, 0.7263, 0.4929, 0.7263, 0.7429, 0.0, 0.6368, 0.05334, 0.6397, 0.25, 0.6926, 0.3052, 0.6926, 0.3052, 0.6397, 0.25, 0.6306, 0.5, 0.7124, 0.5, 0.7124, 0.5, 0.6306, 0.5, 0.6119, 0.7376, 0.6668, 0.7276, 0.03917, 0.05334, 0.09134, 0.0445, 0.1532, 0.3052, 0.02756, 0.25, 0.02756, 0.25, 0.1532, 0.3052, 0.146, 0.5075, 0.06139, 0.5, 0.06139, 0.5, 0.146, 0.5075, 0.1733, 0.7391, 0.1584, 0.7276, 0.862, 0.0, 0.8656, 0.05334, 0.8164, 0.3052, 0.8389, 0.25, 0.8389, 0.25, 0.8164, 0.3052, 0.7948, 0.5164, 0.8159, 0.5, 0.8159, 0.5, 0.7948, 0.5164, 0.7984, 0.7391, 0.7928, 0.75, 0.8112, 0.0445, 0.7429, 0.0, 0.6926, 0.3052, 0.7914, 0.276, 0.7914, 0.276, 0.6926, 0.3052, 0.7124, 0.5, 0.7716, 0.5075, 0.7716, 0.5075, 0.7124, 0.5, 0.6668, 0.7276, 0.7726, 0.75, 0.02821, 0.0, 0.03917, 0.05334, 0.02756, 0.25, 0.09943, 0.2814, 0.09943, 0.2814, 0.02756, 0.25, 0.06139, 0.5, 0.09135, 0.5, 0.09135, 0.5, 0.06139, 0.5, 0.1584, 0.7276, 0.1229, 0.75, 0.5568, 0.05334, 0.862, 0.0, 0.8389, 0.25, 0.5527, 0.276, 0.5527, 0.276, 0.8389, 0.25, 0.8159, 0.5, 0.5463, 0.5164, 0.5463, 0.5164, 0.8159, 0.5, 0.7928, 0.75, 0.5434, 0.7276, 0.939, 0.0445, 0.8112, 0.0445, 0.7914, 0.276, 0.9108, 0.276, 0.9108, 0.276, 0.7914, 0.276, 0.7716, 0.5075, 0.8786, 0.5095, 0.8786, 0.5095, 0.7716, 0.5075, 0.7726, 0.75, 0.8834, 0.75, 0.1378, 0.0445, 0.02821, 0.0, 0.09943, 0.2814, 0.1928, 0.3052, 0.1928, 0.3052, 0.09943, 0.2814, 0.09135, 0.5, 0.2149, 0.5164, 0.2149, 0.5164, 0.09135, 0.5, 0.1229, 0.75, 0.1884, 0.75, 0.4767, 0.05334, 0.5568, 0.05334, 0.5527, 0.276, 0.4798, 0.3052, 0.4798, 0.3052, 0.5527, 0.276, 0.5463, 0.5164, 0.4781, 0.5, 0.4781, 0.5, 0.5463, 0.5164, 0.5434, 0.7276, 0.4805, 0.75, 1.0, 0.05334, 0.939, 0.0445, 0.9108, 0.276, 0.9731, 0.276, 0.9731, 0.276, 0.9108, 0.276, 0.8786, 0.5095, 0.903, 0.5164, 0.903, 0.5164, 0.8786, 0.5095, 0.8834, 0.75, 0.9414, 0.75, 0.0815, 0.0, 0.1378, 0.0445, 0.1928, 0.3052, 0.1449, 0.2814, 0.1449, 0.2814, 0.1928, 0.3052, 0.2149, 0.5164, 0.1377, 0.5, 0.1377, 0.5, 0.2149, 0.5164, 0.1884, 0.75, 0.2179, 0.7276, 0.4702, 0.0, 0.4767, 0.05334, 0.4798, 0.3052, 0.4762, 0.2814, 0.4762, 0.2814, 0.4798, 0.3052, 0.4781, 0.5, 0.4764, 0.5075, 0.4764, 0.5075, 0.4781, 0.5, 0.4805, 0.75, 0.478, 0.75, 0.9492, 0.09394, 1.0, 0.05334, 0.9731, 0.276, 0.9971, 0.25, 0.9971, 0.25, 0.9731, 0.276, 0.903, 0.5164, 0.8915, 0.5164, 0.8915, 0.5164, 0.903, 0.5164, 0.9414, 0.75, 0.8626, 0.7276, 0.1842, 0.0445, 0.0815, 0.0, 0.1449, 0.2814, 0.2117, 0.2814, 0.2117, 0.2814, 0.1449, 0.2814, 0.1377, 0.5, 0.2517, 0.5164, 0.2517, 0.5164, 0.1377, 0.5, 0.2179, 0.7276, 0.248, 0.7391, 0.3223, 0.05334, 0.4702, 0.0, 0.4762, 0.2814, 0.3462, 0.3052, 0.3462, 0.3052, 0.4762, 0.2814, 0.4764, 0.5075, 0.3469, 0.5095, 0.3469, 0.5095, 0.4764, 0.5075, 0.478, 0.75, 0.369, 0.7276, 0.968, 0.0445, 0.9492, 0.09394, 0.9971, 0.25, 0.9332, 0.2814, 0.9332, 0.2814, 0.9971, 0.25, 0.8915, 0.5164, 0.9411, 0.5, 0.9411, 0.5, 0.8915, 0.5164, 0.8626, 0.7276, 0.8738, 0.7376, 0.251, 0.0445, 0.1842, 0.0445, 0.2117, 0.2814, 0.2502, 0.25, 0.2502, 0.25, 0.2117, 0.2814, 0.2517, 0.5164, 0.2847, 0.5075, 0.2847, 0.5075, 0.2517, 0.5164, 0.248, 0.7391, 0.3064, 0.7376, 0.3057, 0.09394, 0.3223, 0.05334, 0.3462, 0.3052, 0.3052, 0.2814, 0.3052, 0.2814, 0.3462, 0.3052, 0.3469, 0.5095, 0.315, 0.5075, 0.315, 0.5075, 0.3469, 0.5095, 0.369, 0.7276, 0.3456, 0.7276, 0.8808, 0.0, 0.968, 0.0445, 0.9332, 0.2814, 0.8015, 0.3052, 0.8015, 0.3052, 0.9332, 0.2814, 0.9411, 0.5, 0.8069, 0.5075, 0.8069, 0.5075, 0.9411, 0.5, 0.8738, 0.7376, 0.7605, 0.7276, 0.2226, 0.0, 0.3057, 0.09394, 0.3052, 0.2814, 0.2414, 0.25, 0.2414, 0.25, 0.3052, 0.2814, 0.315, 0.5075, 0.2823, 0.5095, 0.2823, 0.5095, 0.315, 0.5075, 0.3456, 0.7276, 0.2995, 0.7376, 0.8227, 0.05334, 0.8808, 0.0, 0.8015, 0.3052, 0.8301, 0.25, 0.8301, 0.25, 0.8015, 0.3052, 0.8069, 0.5075, 0.7603, 0.5164, 0.7603, 0.5164, 0.8069, 0.5075, 0.7605, 0.7276, 0.7413, 0.7276, 0.1812, 0.09394, 0.2226, 0.0, 0.2414, 0.25, 0.1729, 0.276, 0.1729, 0.276, 0.2414, 0.25, 0.2823, 0.5095, 0.1731, 0.5, 0.1731, 0.5, 0.2823, 0.5095, 0.2995, 0.7376, 0.2259, 0.7376, 0.909, 0.0, 0.8227, 0.05334, 0.8301, 0.25, 0.8538, 0.276, 0.8538, 0.276, 0.8301, 0.25, 0.7603, 0.5164, 0.8567, 0.5, 0.8567, 0.5, 0.7603, 0.5164, 0.7413, 0.7276, 0.7796, 0.7276, 0.3103, 0.0, 0.251, 0.0445, 0.2502, 0.25, 0.3511, 0.3052, 0.3511, 0.3052, 0.2502, 0.25, 0.2847, 0.5075, 0.3478, 0.5075, 0.3478, 0.5075, 0.2847, 0.5075, 0.3064, 0.7376, 0.3599, 0.7391, 0.1135, 0.05334, 0.1812, 0.09394, 0.1729, 0.276, 0.1322, 0.276, 0.1322, 0.276, 0.1729, 0.276, 0.1731, 0.5, 0.1586, 0.5075, 0.1586, 0.5075, 0.1731, 0.5, 0.2259, 0.7376, 0.185, 0.7391, 0.8936, 0.09394, 0.909, 0.0, 0.8538, 0.276, 0.8984, 0.2814, 0.8984, 0.2814, 0.8538, 0.276, 0.8567, 0.5, 0.8712, 0.5095, 0.8712, 0.5095, 0.8567, 0.5, 0.7796, 0.7276, 0.8473, 0.7391, 0.4381, 0.09394, 0.3103, 0.0, 0.3511, 0.3052, 0.4427, 0.3052, 0.4427, 0.3052, 0.3511, 0.3052, 0.3478, 0.5075, 0.4473, 0.5164, 0.4473, 0.5164, 0.3478, 0.5075, 0.3599, 0.7391, 0.4488, 0.7376, 0.0, 0.0, 0.1135, 0.05334, 0.1322, 0.276, 0.03342, 0.25, 0.03342, 0.25, 0.1322, 0.276, 0.1586, 0.5075, 0.06684, 0.5, 0.06684, 0.5, 0.1586, 0.5075, 0.185, 0.7391, 0.1003, 0.75, 0.875, 0.09394, 0.8936, 0.09394, 0.8984, 0.2814, 0.8836, 0.276, 0.8836, 0.276, 0.8984, 0.2814, 0.8712, 0.5095, 0.8538, 0.5095, 0.8538, 0.5095, 0.8712, 0.5095, 0.8473, 0.7391, 0.831, 0.7391, 0.5053, 0.05334, 0.4381, 0.09394, 0.4427, 0.3052, 0.5056, 0.2814, 0.5056, 0.2814, 0.4427, 0.3052, 0.4473, 0.5164, 0.5042, 0.5075, 0.5042, 0.5075, 0.4473, 0.5164, 0.4488, 0.7376, 0.5045, 0.7391, 0.05061, 0.05334, 0.0, 0.0, 0.03342, 0.25, 0.1111, 0.3052, 0.1111, 0.3052, 0.03342, 0.25, 0.06684, 0.5, 0.1031, 0.5075, 0.1031, 0.5075, 0.06684, 0.5, 0.1003, 0.75, 0.1337, 0.7391, 0.837, 0.05334, 0.875, 0.09394, 0.8836, 0.276, 0.7916, 0.3052, 0.7916, 0.3052, 0.8836, 0.276, 0.8538, 0.5095, 0.7968, 0.5075, 0.7968, 0.5075, 0.8538, 0.5095, 0.831, 0.7391, 0.775, 0.7391, 0.5596, 0.05334, 0.5053, 0.05334, 0.5056, 0.2814, 0.5554, 0.276, 0.5554, 0.276, 0.5056, 0.2814, 0.5042, 0.5075, 0.5531, 0.5095, 0.5531, 0.5095, 0.5042, 0.5075, 0.5045, 0.7391, 0.5488, 0.7391, 0.07836, 0.0, 0.05061, 0.05334, 0.1111, 0.3052, 0.1422, 0.2814, 0.1422, 0.2814, 0.1111, 0.3052, 0.1031, 0.5075, 0.1611, 0.5075, 0.1611, 0.5075, 0.1031, 0.5075, 0.1337, 0.7391, 0.2158, 0.7276, 0.8009, 0.09394, 0.837, 0.05334, 0.7916, 0.3052, 0.8077, 0.276, 0.8077, 0.276, 0.7916, 0.3052, 0.7968, 0.5075, 0.7867, 0.5075, 0.7867, 0.5075, 0.7968, 0.5075, 0.775, 0.7391, 0.7434, 0.7276, 0.6368, 0.05334, 0.5596, 0.05334, 0.5554, 0.276, 0.6397, 0.25, 0.6397, 0.25, 0.5554, 0.276, 0.5531, 0.5095, 0.6306, 0.5, 0.6306, 0.5, 0.5531, 0.5095, 0.5488, 0.7391, 0.6119, 0.7376, 0.09134, 0.0445, 0.07836, 0.0, 0.1422, 0.2814, 0.1532, 0.3052, 0.1532, 0.3052, 0.1422, 0.2814, 0.1611, 0.5075, 0.146, 0.5075, 0.146, 0.5075, 0.1611, 0.5075, 0.2158, 0.7276, 0.1733, 0.7391, 0.8656, 0.05334, 0.8009, 0.09394, 0.8077, 0.276, 0.8164, 0.3052, 0.8164, 0.3052, 0.8077, 0.276, 0.7867, 0.5075, 0.7948, 0.5164, 0.7948, 0.5164, 0.7867, 0.5075, 0.7434, 0.7276, 0.7984, 0.7391])
me_plane.materials.append(mat_material_001)
me_plane.materials.append(mat_material_002)
me_plane.update()

# ---- objects
ob_plane = bpy.data.objects.new('Plane', me_plane)

# ---- transforms, parenting, visibility, modifiers, constraints
ob_plane.location = (0.0, 0.0, 0.0)

# ---- collection membership
col_collection.objects.link(ob_plane)

# ---- scene / render settings (as saved in the file)
scene.frame_start = 1; scene.frame_end = 250; scene.frame_set(1)
scene.render.engine = 'BLENDER_EEVEE_NEXT'
scene.cycles.sampling_pattern = 'TABULATED_SOBOL'
scene.cycles.use_light_tree = False
scene.view_settings.view_transform = 'Filmic'
bpy.context.view_layer.update()

# ---- added for rendering (the .blend has no active camera and no usable light): camera, sun
cam_auto = bpy.data.cameras.new('AutoCamera')
cam_auto.lens = 50.0
cam_auto.sensor_width = 36.0
cam_auto.clip_end = 1000.0
ob_auto_camera = bpy.data.objects.new('AutoCamera', cam_auto)
scene.collection.objects.link(ob_auto_camera)
ob_auto_camera.location = (2.20404, -2.65576, 1.80135)
ob_auto_camera.rotation_euler = (1.09748, -7.21219e-08, 0.694738)
scene.camera = ob_auto_camera
light_auto_sun = bpy.data.lights.new('AutoSun', 'SUN')
light_auto_sun.energy = 3.0
light_auto_sun.angle = 0.0523599
ob_auto_sun = bpy.data.objects.new('AutoSun', light_auto_sun)
scene.collection.objects.link(ob_auto_sun)
ob_auto_sun.rotation_euler = (0.872665, 0.174533, 0.523599)
bpy.context.view_layer.update()
